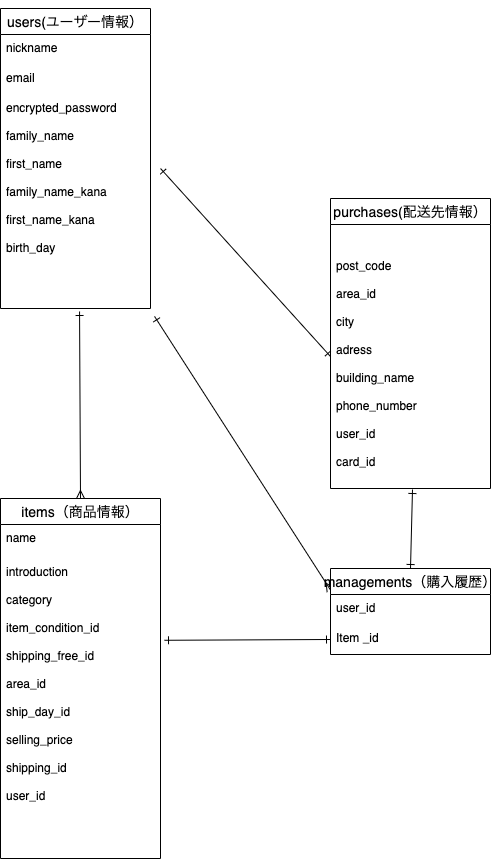

The diagram above was exported from draw.io. Its source (the exported page's mxGraphModel, read from the mxfile embedded in the PNG):
<mxGraphModel dx="1074" dy="1232" grid="1" gridSize="10" guides="0" tooltips="1" connect="1" arrows="1" fold="1" page="1" pageScale="1" pageWidth="827" pageHeight="1169" math="0" shadow="1">
  <root>
    <mxCell id="0" />
    <mxCell id="1" parent="0" />
    <mxCell id="139" style="edgeStyle=none;rounded=0;orthogonalLoop=1;jettySize=auto;html=1;exitX=0.5;exitY=0;exitDx=0;exitDy=0;startArrow=ERone;startFill=0;sourcePerimeterSpacing=6;endArrow=ERone;endFill=0;targetPerimeterSpacing=6;" edge="1" parent="1" source="67">
      <mxGeometry relative="1" as="geometry">
        <mxPoint x="120" y="30" as="targetPoint" />
      </mxGeometry>
    </mxCell>
    <mxCell id="67" value="users(ユーザー情報）" style="swimlane;fontStyle=0;childLayout=stackLayout;horizontal=1;startSize=26;horizontalStack=0;resizeParent=1;resizeParentMax=0;resizeLast=0;collapsible=1;marginBottom=0;align=center;fontSize=14;" vertex="1" parent="1">
      <mxGeometry x="40" y="10" width="150" height="300" as="geometry" />
    </mxCell>
    <mxCell id="68" value="nickname" style="text;strokeColor=none;fillColor=none;spacingLeft=4;spacingRight=4;overflow=hidden;rotatable=0;points=[[0,0.5],[1,0.5]];portConstraint=eastwest;fontSize=12;" vertex="1" parent="67">
      <mxGeometry y="26" width="150" height="30" as="geometry" />
    </mxCell>
    <mxCell id="69" value="email" style="text;strokeColor=none;fillColor=none;spacingLeft=4;spacingRight=4;overflow=hidden;rotatable=0;points=[[0,0.5],[1,0.5]];portConstraint=eastwest;fontSize=12;" vertex="1" parent="67">
      <mxGeometry y="56" width="150" height="30" as="geometry" />
    </mxCell>
    <mxCell id="70" value="encrypted_password&#10;&#10;family_name&#10;&#10;first_name&#10;&#10;family_name_kana&#10;&#10;first_name_kana&#10;&#10;birth_day&#10;&#10;&#10;&#10;&#10;&#10;&#10;&#10;&#10;&#10;&#10;&#10;&#10;&#10;" style="text;strokeColor=none;fillColor=none;spacingLeft=4;spacingRight=4;overflow=hidden;rotatable=0;points=[[0,0.5],[1,0.5]];portConstraint=eastwest;fontSize=12;" vertex="1" parent="67">
      <mxGeometry y="86" width="150" height="214" as="geometry" />
    </mxCell>
    <mxCell id="75" value="purchases(配送先情報）" style="swimlane;fontStyle=0;childLayout=stackLayout;horizontal=1;startSize=26;horizontalStack=0;resizeParent=1;resizeParentMax=0;resizeLast=0;collapsible=1;marginBottom=0;align=center;fontSize=14;" vertex="1" parent="1">
      <mxGeometry x="370" y="200" width="160" height="290" as="geometry" />
    </mxCell>
    <mxCell id="78" value="&#10;&#10;post_code&#10;&#10;area_id&#10;&#10;city&#10;&#10;adress&#10;&#10;building_name&#10;&#10;phone_number&#10;&#10;user_id&#10;&#10;card_id&#10;&#10;&#10;&#10;" style="text;strokeColor=none;fillColor=none;spacingLeft=4;spacingRight=4;overflow=hidden;rotatable=0;points=[[0,0.5],[1,0.5]];portConstraint=eastwest;fontSize=12;" vertex="1" parent="75">
      <mxGeometry y="26" width="160" height="264" as="geometry" />
    </mxCell>
    <mxCell id="136" style="edgeStyle=none;rounded=0;orthogonalLoop=1;jettySize=auto;html=1;exitX=0.5;exitY=0;exitDx=0;exitDy=0;startArrow=ERmany;startFill=0;endArrow=ERone;endFill=0;targetPerimeterSpacing=6;sourcePerimeterSpacing=6;entryX=0.527;entryY=1.014;entryDx=0;entryDy=0;entryPerimeter=0;" edge="1" parent="1" source="79" target="70">
      <mxGeometry relative="1" as="geometry">
        <mxPoint x="120" y="413" as="targetPoint" />
      </mxGeometry>
    </mxCell>
    <mxCell id="79" value="items（商品情報）" style="swimlane;fontStyle=0;childLayout=stackLayout;horizontal=1;startSize=26;horizontalStack=0;resizeParent=1;resizeParentMax=0;resizeLast=0;collapsible=1;marginBottom=0;align=center;fontSize=14;" vertex="1" parent="1">
      <mxGeometry x="40" y="500" width="160" height="360" as="geometry" />
    </mxCell>
    <mxCell id="80" value="name" style="text;strokeColor=none;fillColor=none;spacingLeft=4;spacingRight=4;overflow=hidden;rotatable=0;points=[[0,0.5],[1,0.5]];portConstraint=eastwest;fontSize=12;" vertex="1" parent="79">
      <mxGeometry y="26" width="160" height="334" as="geometry" />
    </mxCell>
    <mxCell id="82" value="introduction&#10;&#10;category&#10;&#10;item_condition_id&#10;&#10;shipping_free_id&#10;&#10;area_id&#10;&#10;ship_day_id&#10;&#10;selling_price&#10;&#10;shipping_id&#10;&#10;user_id" style="text;strokeColor=none;fillColor=none;spacingLeft=4;spacingRight=4;overflow=hidden;rotatable=0;points=[[0,0.5],[1,0.5]];portConstraint=eastwest;fontSize=12;" vertex="1" parent="1">
      <mxGeometry x="40" y="560" width="160" height="304" as="geometry" />
    </mxCell>
    <mxCell id="166" style="edgeStyle=none;rounded=0;orthogonalLoop=1;jettySize=auto;html=1;exitX=0.5;exitY=0;exitDx=0;exitDy=0;startArrow=ERone;startFill=0;sourcePerimeterSpacing=6;endArrow=ERone;endFill=0;targetPerimeterSpacing=6;" edge="1" parent="1" source="160">
      <mxGeometry relative="1" as="geometry">
        <mxPoint x="452" y="491" as="targetPoint" />
      </mxGeometry>
    </mxCell>
    <mxCell id="169" style="edgeStyle=none;rounded=0;orthogonalLoop=1;jettySize=auto;html=1;exitX=0;exitY=0.25;exitDx=0;exitDy=0;entryX=1.027;entryY=1.037;entryDx=0;entryDy=0;entryPerimeter=0;startArrow=ERmany;startFill=0;sourcePerimeterSpacing=6;endArrow=ERone;endFill=0;targetPerimeterSpacing=6;" edge="1" parent="1" source="160" target="70">
      <mxGeometry relative="1" as="geometry" />
    </mxCell>
    <mxCell id="160" value="managements（購入履歴）" style="swimlane;fontStyle=0;childLayout=stackLayout;horizontal=1;startSize=26;horizontalStack=0;resizeParent=1;resizeParentMax=0;resizeLast=0;collapsible=1;marginBottom=0;align=center;fontSize=14;" vertex="1" parent="1">
      <mxGeometry x="370" y="570" width="160" height="86" as="geometry" />
    </mxCell>
    <mxCell id="161" value="user_id" style="text;strokeColor=none;fillColor=none;spacingLeft=4;spacingRight=4;overflow=hidden;rotatable=0;points=[[0,0.5],[1,0.5]];portConstraint=eastwest;fontSize=12;" vertex="1" parent="160">
      <mxGeometry y="26" width="160" height="30" as="geometry" />
    </mxCell>
    <mxCell id="162" value="Item _id" style="text;strokeColor=none;fillColor=none;spacingLeft=4;spacingRight=4;overflow=hidden;rotatable=0;points=[[0,0.5],[1,0.5]];portConstraint=eastwest;fontSize=12;" vertex="1" parent="160">
      <mxGeometry y="56" width="160" height="30" as="geometry" />
    </mxCell>
    <mxCell id="164" style="edgeStyle=none;rounded=0;orthogonalLoop=1;jettySize=auto;html=1;exitX=0;exitY=0.5;exitDx=0;exitDy=0;entryX=1.025;entryY=0.269;entryDx=0;entryDy=0;entryPerimeter=0;startArrow=ERone;startFill=0;sourcePerimeterSpacing=6;endArrow=ERone;endFill=0;targetPerimeterSpacing=6;" edge="1" parent="1" source="162" target="82">
      <mxGeometry relative="1" as="geometry" />
    </mxCell>
    <mxCell id="168" style="edgeStyle=none;rounded=0;orthogonalLoop=1;jettySize=auto;html=1;exitX=0;exitY=0.5;exitDx=0;exitDy=0;entryX=1.067;entryY=0.346;entryDx=0;entryDy=0;entryPerimeter=0;startArrow=ERone;startFill=0;sourcePerimeterSpacing=6;endArrow=ERone;endFill=0;targetPerimeterSpacing=6;" edge="1" parent="1" source="78" target="70">
      <mxGeometry relative="1" as="geometry" />
    </mxCell>
  </root>
</mxGraphModel>